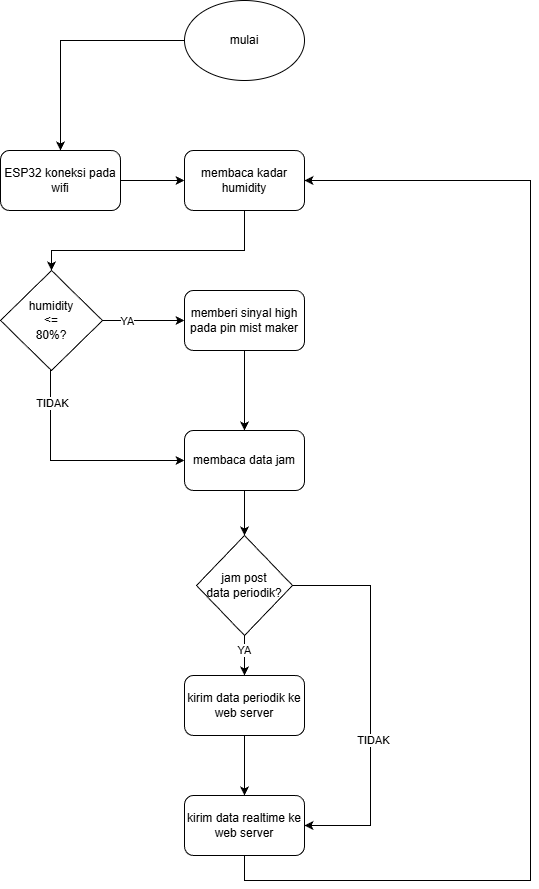

The diagram above was exported from draw.io. Its source (the exported page's mxGraphModel, read from the mxfile embedded in the PNG):
<mxGraphModel dx="1434" dy="746" grid="1" gridSize="10" guides="1" tooltips="1" connect="1" arrows="1" fold="1" page="1" pageScale="1" pageWidth="827" pageHeight="1169" math="0" shadow="0">
  <root>
    <mxCell id="0" />
    <mxCell id="1" parent="0" />
    <mxCell id="_OPZUcsQunAxYUneEsKG-1" style="edgeStyle=orthogonalEdgeStyle;rounded=0;orthogonalLoop=1;jettySize=auto;html=1;" edge="1" parent="1" source="_OPZUcsQunAxYUneEsKG-2" target="_OPZUcsQunAxYUneEsKG-17">
      <mxGeometry relative="1" as="geometry" />
    </mxCell>
    <mxCell id="_OPZUcsQunAxYUneEsKG-2" value="mulai" style="ellipse;whiteSpace=wrap;html=1;" vertex="1" parent="1">
      <mxGeometry x="354" y="30" width="120" height="80" as="geometry" />
    </mxCell>
    <mxCell id="_OPZUcsQunAxYUneEsKG-3" value="" style="edgeStyle=orthogonalEdgeStyle;rounded=0;orthogonalLoop=1;jettySize=auto;html=1;" edge="1" parent="1" source="_OPZUcsQunAxYUneEsKG-4" target="_OPZUcsQunAxYUneEsKG-9">
      <mxGeometry relative="1" as="geometry">
        <Array as="points">
          <mxPoint x="414" y="280" />
          <mxPoint x="221" y="280" />
        </Array>
      </mxGeometry>
    </mxCell>
    <mxCell id="_OPZUcsQunAxYUneEsKG-4" value="membaca kadar humidity" style="rounded=1;whiteSpace=wrap;html=1;" vertex="1" parent="1">
      <mxGeometry x="354" y="180" width="120" height="60" as="geometry" />
    </mxCell>
    <mxCell id="_OPZUcsQunAxYUneEsKG-7" style="edgeStyle=orthogonalEdgeStyle;rounded=0;orthogonalLoop=1;jettySize=auto;html=1;entryX=0;entryY=0.5;entryDx=0;entryDy=0;" edge="1" parent="1" source="_OPZUcsQunAxYUneEsKG-9" target="_OPZUcsQunAxYUneEsKG-30">
      <mxGeometry relative="1" as="geometry">
        <Array as="points">
          <mxPoint x="220" y="490" />
        </Array>
      </mxGeometry>
    </mxCell>
    <mxCell id="_OPZUcsQunAxYUneEsKG-8" value="TIDAK" style="edgeLabel;html=1;align=center;verticalAlign=middle;resizable=0;points=[];" vertex="1" connectable="0" parent="_OPZUcsQunAxYUneEsKG-7">
      <mxGeometry x="-0.5462" y="6" relative="1" as="geometry">
        <mxPoint x="-5" y="-18" as="offset" />
      </mxGeometry>
    </mxCell>
    <mxCell id="bx1qiXb61666nZmT5xib-3" value="" style="edgeStyle=orthogonalEdgeStyle;rounded=0;orthogonalLoop=1;jettySize=auto;html=1;" edge="1" parent="1" source="_OPZUcsQunAxYUneEsKG-9" target="bx1qiXb61666nZmT5xib-1">
      <mxGeometry relative="1" as="geometry" />
    </mxCell>
    <mxCell id="bx1qiXb61666nZmT5xib-4" value="YA" style="edgeLabel;html=1;align=center;verticalAlign=middle;resizable=0;points=[];" vertex="1" connectable="0" parent="bx1qiXb61666nZmT5xib-3">
      <mxGeometry x="-0.4146" relative="1" as="geometry">
        <mxPoint as="offset" />
      </mxGeometry>
    </mxCell>
    <mxCell id="_OPZUcsQunAxYUneEsKG-9" value="humidity &lt;br&gt;&amp;lt;= &lt;br&gt;80%?" style="rhombus;whiteSpace=wrap;html=1;" vertex="1" parent="1">
      <mxGeometry x="170" y="300" width="102" height="100" as="geometry" />
    </mxCell>
    <mxCell id="_OPZUcsQunAxYUneEsKG-16" value="" style="edgeStyle=orthogonalEdgeStyle;rounded=0;orthogonalLoop=1;jettySize=auto;html=1;" edge="1" parent="1" source="_OPZUcsQunAxYUneEsKG-17" target="_OPZUcsQunAxYUneEsKG-4">
      <mxGeometry relative="1" as="geometry" />
    </mxCell>
    <mxCell id="_OPZUcsQunAxYUneEsKG-17" value="ESP32 koneksi pada wifi" style="rounded=1;whiteSpace=wrap;html=1;" vertex="1" parent="1">
      <mxGeometry x="170" y="180" width="120" height="60" as="geometry" />
    </mxCell>
    <mxCell id="_OPZUcsQunAxYUneEsKG-18" value="" style="edgeStyle=orthogonalEdgeStyle;rounded=0;orthogonalLoop=1;jettySize=auto;html=1;" edge="1" parent="1" source="_OPZUcsQunAxYUneEsKG-22" target="_OPZUcsQunAxYUneEsKG-24">
      <mxGeometry relative="1" as="geometry" />
    </mxCell>
    <mxCell id="_OPZUcsQunAxYUneEsKG-19" value="YA" style="edgeLabel;html=1;align=center;verticalAlign=middle;resizable=0;points=[];" vertex="1" connectable="0" parent="_OPZUcsQunAxYUneEsKG-18">
      <mxGeometry x="-0.2882" y="-1" relative="1" as="geometry">
        <mxPoint as="offset" />
      </mxGeometry>
    </mxCell>
    <mxCell id="_OPZUcsQunAxYUneEsKG-20" style="edgeStyle=orthogonalEdgeStyle;rounded=0;orthogonalLoop=1;jettySize=auto;html=1;entryX=1;entryY=0.5;entryDx=0;entryDy=0;" edge="1" parent="1" source="_OPZUcsQunAxYUneEsKG-22" target="_OPZUcsQunAxYUneEsKG-26">
      <mxGeometry relative="1" as="geometry">
        <Array as="points">
          <mxPoint x="540" y="615" />
          <mxPoint x="540" y="855" />
        </Array>
      </mxGeometry>
    </mxCell>
    <mxCell id="_OPZUcsQunAxYUneEsKG-21" value="TIDAK" style="edgeLabel;html=1;align=center;verticalAlign=middle;resizable=0;points=[];" vertex="1" connectable="0" parent="_OPZUcsQunAxYUneEsKG-20">
      <mxGeometry x="0.2104" y="2" relative="1" as="geometry">
        <mxPoint as="offset" />
      </mxGeometry>
    </mxCell>
    <mxCell id="_OPZUcsQunAxYUneEsKG-22" value="jam post &lt;br&gt;data periodik?" style="rhombus;whiteSpace=wrap;html=1;" vertex="1" parent="1">
      <mxGeometry x="366" y="565" width="96" height="100" as="geometry" />
    </mxCell>
    <mxCell id="_OPZUcsQunAxYUneEsKG-23" value="" style="edgeStyle=orthogonalEdgeStyle;rounded=0;orthogonalLoop=1;jettySize=auto;html=1;" edge="1" parent="1" source="_OPZUcsQunAxYUneEsKG-24" target="_OPZUcsQunAxYUneEsKG-26">
      <mxGeometry relative="1" as="geometry" />
    </mxCell>
    <mxCell id="_OPZUcsQunAxYUneEsKG-24" value="kirim data periodik ke web server" style="rounded=1;whiteSpace=wrap;html=1;" vertex="1" parent="1">
      <mxGeometry x="354" y="705" width="120" height="60" as="geometry" />
    </mxCell>
    <mxCell id="_OPZUcsQunAxYUneEsKG-25" style="edgeStyle=orthogonalEdgeStyle;rounded=0;orthogonalLoop=1;jettySize=auto;html=1;entryX=1;entryY=0.5;entryDx=0;entryDy=0;" edge="1" parent="1" source="_OPZUcsQunAxYUneEsKG-26" target="_OPZUcsQunAxYUneEsKG-4">
      <mxGeometry relative="1" as="geometry">
        <Array as="points">
          <mxPoint x="414" y="910" />
          <mxPoint x="700" y="910" />
          <mxPoint x="700" y="210" />
        </Array>
      </mxGeometry>
    </mxCell>
    <mxCell id="_OPZUcsQunAxYUneEsKG-26" value="kirim data realtime ke web server" style="rounded=1;whiteSpace=wrap;html=1;" vertex="1" parent="1">
      <mxGeometry x="354" y="825" width="120" height="60" as="geometry" />
    </mxCell>
    <mxCell id="_OPZUcsQunAxYUneEsKG-29" value="" style="edgeStyle=orthogonalEdgeStyle;rounded=0;orthogonalLoop=1;jettySize=auto;html=1;" edge="1" parent="1" source="_OPZUcsQunAxYUneEsKG-30" target="_OPZUcsQunAxYUneEsKG-22">
      <mxGeometry relative="1" as="geometry" />
    </mxCell>
    <mxCell id="_OPZUcsQunAxYUneEsKG-30" value="membaca data jam" style="rounded=1;whiteSpace=wrap;html=1;" vertex="1" parent="1">
      <mxGeometry x="354" y="460" width="120" height="60" as="geometry" />
    </mxCell>
    <mxCell id="bx1qiXb61666nZmT5xib-5" style="edgeStyle=orthogonalEdgeStyle;rounded=0;orthogonalLoop=1;jettySize=auto;html=1;" edge="1" parent="1" source="bx1qiXb61666nZmT5xib-1" target="_OPZUcsQunAxYUneEsKG-30">
      <mxGeometry relative="1" as="geometry" />
    </mxCell>
    <mxCell id="bx1qiXb61666nZmT5xib-1" value="memberi sinyal high pada pin mist maker" style="rounded=1;whiteSpace=wrap;html=1;" vertex="1" parent="1">
      <mxGeometry x="354" y="320" width="120" height="60" as="geometry" />
    </mxCell>
  </root>
</mxGraphModel>